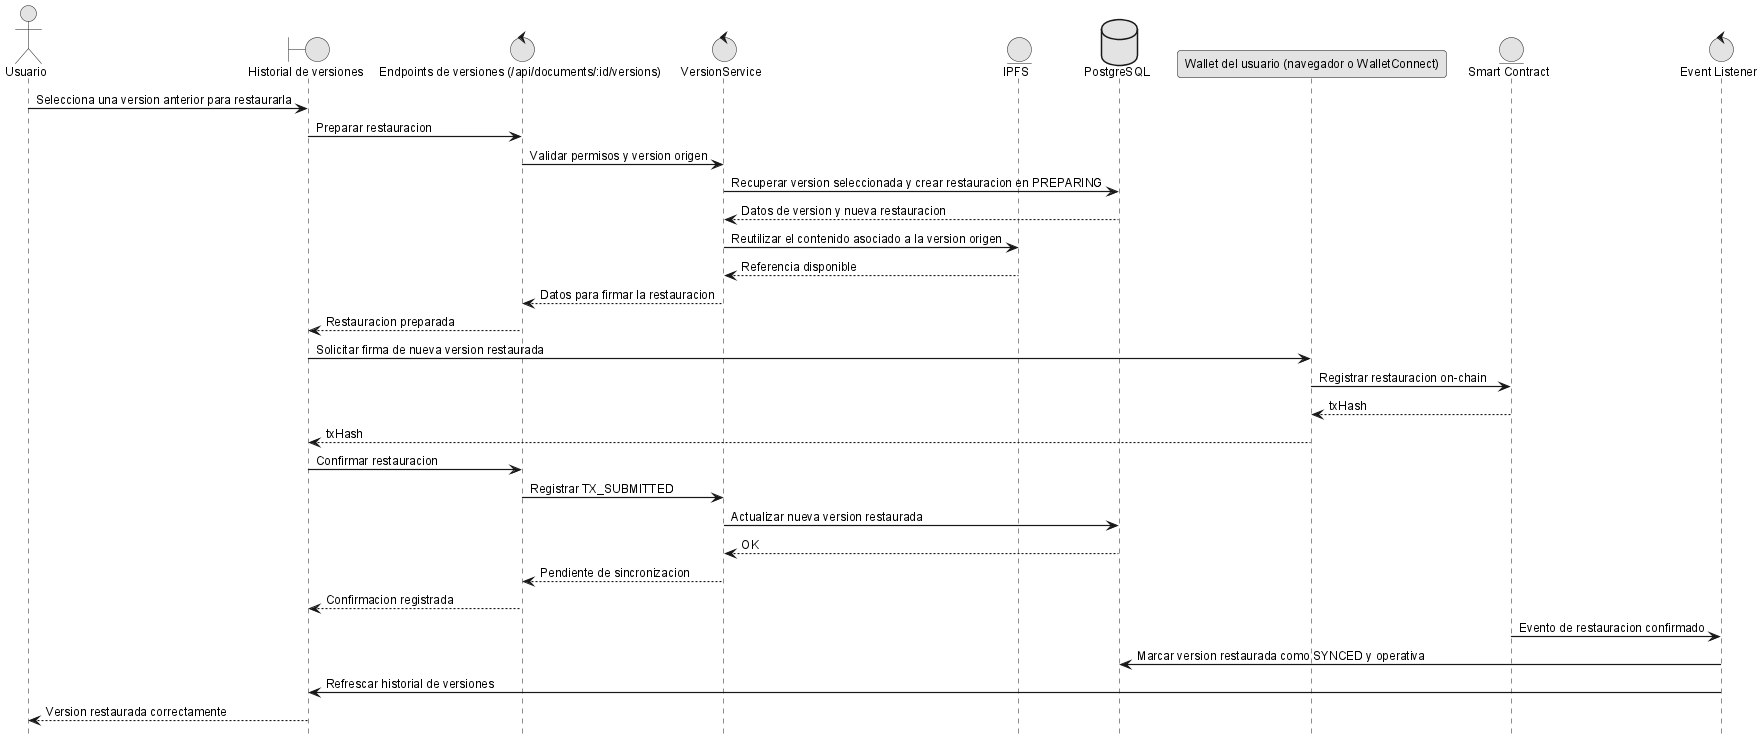

The diagram above was rendered by PlantUML. Its source (embedded in the PNG):
@startuml
!include _sequence-style.puml
actor Usuario as user
boundary "Historial de versiones" as ui
control "Endpoints de versiones (/api/documents/:id/versions)" as api
control "VersionService" as srv
entity "IPFS" as ipfs
database "PostgreSQL" as db
participant "Wallet del usuario (navegador o WalletConnect)" as wallet
entity "Smart Contract" as sc
control "Event Listener" as listener

user -> ui: Selecciona una version anterior para restaurarla
ui -> api: Preparar restauracion
api -> srv: Validar permisos y version origen
srv -> db: Recuperar version seleccionada y crear restauracion en PREPARING
db --> srv: Datos de version y nueva restauracion
srv -> ipfs: Reutilizar el contenido asociado a la version origen
ipfs --> srv: Referencia disponible
srv --> api: Datos para firmar la restauracion
api --> ui: Restauracion preparada

ui -> wallet: Solicitar firma de nueva version restaurada
wallet -> sc: Registrar restauracion on-chain
sc --> wallet: txHash
wallet --> ui: txHash

ui -> api: Confirmar restauracion
api -> srv: Registrar TX_SUBMITTED
srv -> db: Actualizar nueva version restaurada
db --> srv: OK
srv --> api: Pendiente de sincronizacion
api --> ui: Confirmacion registrada

sc -> listener: Evento de restauracion confirmado
listener -> db: Marcar version restaurada como SYNCED y operativa
listener -> ui: Refrescar historial de versiones
ui --> user: Version restaurada correctamente

@enduml